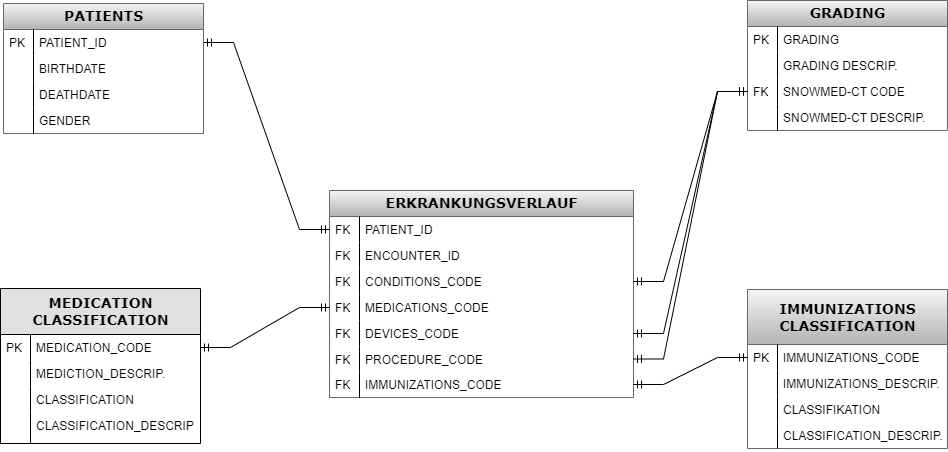

The diagram above was exported from draw.io. Its source (the exported page's mxGraphModel, read from the mxfile embedded in the PNG):
<mxGraphModel dx="1658" dy="781" grid="1" gridSize="1" guides="1" tooltips="1" connect="1" arrows="1" fold="1" page="1" pageScale="1" pageWidth="3300" pageHeight="4681" background="#ffffff" math="0" shadow="0">
  <root>
    <mxCell id="0" />
    <mxCell id="1" parent="0" />
    <mxCell id="IcQKvEbS3sjXzRymtjkG-7" value="&lt;b&gt;PATIENTS&lt;/b&gt;" style="swimlane;html=1;fontStyle=0;childLayout=stackLayout;horizontal=1;startSize=26;fillColor=#f5f5f5;horizontalStack=0;resizeParent=1;resizeLast=0;collapsible=1;marginBottom=0;swimlaneFillColor=#ffffff;align=center;rounded=0;shadow=0;comic=0;labelBackgroundColor=none;strokeWidth=1;fontFamily=Verdana;fontSize=14;swimlaneLine=1;strokeColor=#666666;gradientColor=#b3b3b3;" parent="1" vertex="1">
      <mxGeometry x="920" y="930" width="200" height="130" as="geometry" />
    </mxCell>
    <mxCell id="jb_Q_wJoZ_tXUicq70OU-15" value="PATIENT_ID" style="shape=partialRectangle;top=0;left=0;right=0;bottom=0;html=1;align=left;verticalAlign=top;fillColor=none;spacingLeft=34;spacingRight=4;whiteSpace=wrap;overflow=hidden;rotatable=0;points=[[0,0.5],[1,0.5]];portConstraint=eastwest;dropTarget=0;" parent="IcQKvEbS3sjXzRymtjkG-7" vertex="1">
      <mxGeometry y="26" width="200" height="26" as="geometry" />
    </mxCell>
    <mxCell id="jb_Q_wJoZ_tXUicq70OU-16" value="PK" style="shape=partialRectangle;top=0;left=0;bottom=0;html=1;fillColor=none;align=left;verticalAlign=top;spacingLeft=4;spacingRight=4;whiteSpace=wrap;overflow=hidden;rotatable=0;points=[];portConstraint=eastwest;part=1;" parent="jb_Q_wJoZ_tXUicq70OU-15" vertex="1" connectable="0">
      <mxGeometry width="30" height="26" as="geometry" />
    </mxCell>
    <mxCell id="IcQKvEbS3sjXzRymtjkG-28" value="BIRTHDATE" style="shape=partialRectangle;top=0;left=0;right=0;bottom=0;html=1;align=left;verticalAlign=top;fillColor=none;spacingLeft=34;spacingRight=4;whiteSpace=wrap;overflow=hidden;rotatable=0;points=[[0,0.5],[1,0.5]];portConstraint=eastwest;dropTarget=0;" parent="IcQKvEbS3sjXzRymtjkG-7" vertex="1">
      <mxGeometry y="52" width="200" height="26" as="geometry" />
    </mxCell>
    <mxCell id="IcQKvEbS3sjXzRymtjkG-29" value="" style="shape=partialRectangle;top=0;left=0;bottom=0;html=1;fillColor=none;align=left;verticalAlign=top;spacingLeft=4;spacingRight=4;whiteSpace=wrap;overflow=hidden;rotatable=0;points=[];portConstraint=eastwest;part=1;" parent="IcQKvEbS3sjXzRymtjkG-28" vertex="1" connectable="0">
      <mxGeometry width="30" height="26" as="geometry" />
    </mxCell>
    <mxCell id="IcQKvEbS3sjXzRymtjkG-30" value="DEATHDATE" style="shape=partialRectangle;top=0;left=0;right=0;bottom=0;html=1;align=left;verticalAlign=top;fillColor=none;spacingLeft=34;spacingRight=4;whiteSpace=wrap;overflow=hidden;rotatable=0;points=[[0,0.5],[1,0.5]];portConstraint=eastwest;dropTarget=0;" parent="IcQKvEbS3sjXzRymtjkG-7" vertex="1">
      <mxGeometry y="78" width="200" height="26" as="geometry" />
    </mxCell>
    <mxCell id="IcQKvEbS3sjXzRymtjkG-31" value="" style="shape=partialRectangle;top=0;left=0;bottom=0;html=1;fillColor=none;align=left;verticalAlign=top;spacingLeft=4;spacingRight=4;whiteSpace=wrap;overflow=hidden;rotatable=0;points=[];portConstraint=eastwest;part=1;" parent="IcQKvEbS3sjXzRymtjkG-30" vertex="1" connectable="0">
      <mxGeometry width="30" height="26" as="geometry" />
    </mxCell>
    <mxCell id="IcQKvEbS3sjXzRymtjkG-26" value="GENDER" style="shape=partialRectangle;top=0;left=0;right=0;bottom=0;html=1;align=left;verticalAlign=top;fillColor=none;spacingLeft=34;spacingRight=4;whiteSpace=wrap;overflow=hidden;rotatable=0;points=[[0,0.5],[1,0.5]];portConstraint=eastwest;dropTarget=0;" parent="IcQKvEbS3sjXzRymtjkG-7" vertex="1">
      <mxGeometry y="104" width="200" height="26" as="geometry" />
    </mxCell>
    <mxCell id="IcQKvEbS3sjXzRymtjkG-27" value="" style="shape=partialRectangle;top=0;left=0;bottom=0;html=1;fillColor=none;align=left;verticalAlign=top;spacingLeft=4;spacingRight=4;whiteSpace=wrap;overflow=hidden;rotatable=0;points=[];portConstraint=eastwest;part=1;" parent="IcQKvEbS3sjXzRymtjkG-26" vertex="1" connectable="0">
      <mxGeometry width="30" height="26" as="geometry" />
    </mxCell>
    <mxCell id="IcQKvEbS3sjXzRymtjkG-32" value="&lt;b&gt;MEDICATION&lt;br&gt;CLASSIFICATION&lt;br&gt;&lt;/b&gt;" style="swimlane;html=1;fontStyle=0;childLayout=stackLayout;horizontal=1;startSize=46;fillColor=#e0e0e0;horizontalStack=0;resizeParent=1;resizeLast=0;collapsible=1;marginBottom=0;swimlaneFillColor=#ffffff;align=center;rounded=0;shadow=0;comic=0;labelBackgroundColor=none;strokeWidth=1;fontFamily=Verdana;fontSize=14;swimlaneLine=1;" parent="1" vertex="1">
      <mxGeometry x="917" y="1215" width="200" height="155" as="geometry" />
    </mxCell>
    <mxCell id="IcQKvEbS3sjXzRymtjkG-43" value="MEDICATION_CODE" style="shape=partialRectangle;top=0;left=0;right=0;bottom=0;html=1;align=left;verticalAlign=top;fillColor=none;spacingLeft=34;spacingRight=4;whiteSpace=wrap;overflow=hidden;rotatable=0;points=[[0,0.5],[1,0.5]];portConstraint=eastwest;dropTarget=0;" parent="IcQKvEbS3sjXzRymtjkG-32" vertex="1">
      <mxGeometry y="46" width="200" height="26" as="geometry" />
    </mxCell>
    <mxCell id="IcQKvEbS3sjXzRymtjkG-44" value="PK" style="shape=partialRectangle;top=0;left=0;bottom=0;html=1;fillColor=none;align=left;verticalAlign=top;spacingLeft=4;spacingRight=4;whiteSpace=wrap;overflow=hidden;rotatable=0;points=[];portConstraint=eastwest;part=1;" parent="IcQKvEbS3sjXzRymtjkG-43" vertex="1" connectable="0">
      <mxGeometry width="30" height="26" as="geometry" />
    </mxCell>
    <mxCell id="MiaJwzaU4BklHTg5q4IE-173" value="MEDICTION_DESCRIP." style="shape=partialRectangle;top=0;left=0;right=0;bottom=0;html=1;align=left;verticalAlign=top;fillColor=none;spacingLeft=34;spacingRight=4;whiteSpace=wrap;overflow=hidden;rotatable=0;points=[[0,0.5],[1,0.5]];portConstraint=eastwest;dropTarget=0;" parent="IcQKvEbS3sjXzRymtjkG-32" vertex="1">
      <mxGeometry y="72" width="200" height="26" as="geometry" />
    </mxCell>
    <mxCell id="MiaJwzaU4BklHTg5q4IE-174" value="" style="shape=partialRectangle;top=0;left=0;bottom=0;html=1;fillColor=none;align=left;verticalAlign=top;spacingLeft=4;spacingRight=4;whiteSpace=wrap;overflow=hidden;rotatable=0;points=[];portConstraint=eastwest;part=1;" parent="MiaJwzaU4BklHTg5q4IE-173" vertex="1" connectable="0">
      <mxGeometry width="30" height="26" as="geometry" />
    </mxCell>
    <mxCell id="jb_Q_wJoZ_tXUicq70OU-34" value="CLASSIFICATION" style="shape=partialRectangle;top=0;left=0;right=0;bottom=0;html=1;align=left;verticalAlign=top;fillColor=none;spacingLeft=34;spacingRight=4;whiteSpace=wrap;overflow=hidden;rotatable=0;points=[[0,0.5],[1,0.5]];portConstraint=eastwest;dropTarget=0;" parent="IcQKvEbS3sjXzRymtjkG-32" vertex="1">
      <mxGeometry y="98" width="200" height="26" as="geometry" />
    </mxCell>
    <mxCell id="jb_Q_wJoZ_tXUicq70OU-35" value="" style="shape=partialRectangle;top=0;left=0;bottom=0;html=1;fillColor=none;align=left;verticalAlign=top;spacingLeft=4;spacingRight=4;whiteSpace=wrap;overflow=hidden;rotatable=0;points=[];portConstraint=eastwest;part=1;" parent="jb_Q_wJoZ_tXUicq70OU-34" vertex="1" connectable="0">
      <mxGeometry width="30" height="26" as="geometry" />
    </mxCell>
    <mxCell id="jb_Q_wJoZ_tXUicq70OU-30" value="CLASSIFICATION_DESCRIP" style="shape=partialRectangle;top=0;left=0;right=0;bottom=0;html=1;align=left;verticalAlign=top;fillColor=none;spacingLeft=34;spacingRight=4;whiteSpace=wrap;overflow=hidden;rotatable=0;points=[[0,0.5],[1,0.5]];portConstraint=eastwest;dropTarget=0;" parent="IcQKvEbS3sjXzRymtjkG-32" vertex="1">
      <mxGeometry y="124" width="200" height="31" as="geometry" />
    </mxCell>
    <mxCell id="jb_Q_wJoZ_tXUicq70OU-31" value="" style="shape=partialRectangle;top=0;left=0;bottom=0;html=1;fillColor=none;align=left;verticalAlign=top;spacingLeft=4;spacingRight=4;whiteSpace=wrap;overflow=hidden;rotatable=0;points=[];portConstraint=eastwest;part=1;" parent="jb_Q_wJoZ_tXUicq70OU-30" vertex="1" connectable="0">
      <mxGeometry width="30" height="30.999999999999996" as="geometry" />
    </mxCell>
    <mxCell id="MiaJwzaU4BklHTg5q4IE-101" value="&lt;b&gt;IMMUNIZATIONS&lt;br&gt;CLASSIFICATION&lt;br&gt;&lt;/b&gt;" style="swimlane;html=1;fontStyle=0;childLayout=stackLayout;horizontal=1;startSize=55;fillColor=#f5f5f5;horizontalStack=0;resizeParent=1;resizeLast=0;collapsible=1;marginBottom=0;swimlaneFillColor=#ffffff;align=center;rounded=0;shadow=0;comic=0;labelBackgroundColor=none;strokeWidth=1;fontFamily=Verdana;fontSize=14;swimlaneLine=1;gradientColor=#b3b3b3;strokeColor=#666666;" parent="1" vertex="1">
      <mxGeometry x="1664" y="1216" width="200" height="159" as="geometry" />
    </mxCell>
    <mxCell id="jb_Q_wJoZ_tXUicq70OU-26" value="IMMUNIZATIONS_CODE" style="shape=partialRectangle;top=0;left=0;right=0;bottom=0;html=1;align=left;verticalAlign=top;fillColor=none;spacingLeft=34;spacingRight=4;whiteSpace=wrap;overflow=hidden;rotatable=0;points=[[0,0.5],[1,0.5]];portConstraint=eastwest;dropTarget=0;" parent="MiaJwzaU4BklHTg5q4IE-101" vertex="1">
      <mxGeometry y="55" width="200" height="26" as="geometry" />
    </mxCell>
    <mxCell id="jb_Q_wJoZ_tXUicq70OU-27" value="PK" style="shape=partialRectangle;top=0;left=0;bottom=0;html=1;fillColor=none;align=left;verticalAlign=top;spacingLeft=4;spacingRight=4;whiteSpace=wrap;overflow=hidden;rotatable=0;points=[];portConstraint=eastwest;part=1;" parent="jb_Q_wJoZ_tXUicq70OU-26" vertex="1" connectable="0">
      <mxGeometry width="30" height="26" as="geometry" />
    </mxCell>
    <mxCell id="MiaJwzaU4BklHTg5q4IE-110" value="IMMUNIZATIONS_DESCRIP." style="shape=partialRectangle;top=0;left=0;right=0;bottom=0;html=1;align=left;verticalAlign=top;fillColor=none;spacingLeft=34;spacingRight=4;whiteSpace=wrap;overflow=hidden;rotatable=0;points=[[0,0.5],[1,0.5]];portConstraint=eastwest;dropTarget=0;" parent="MiaJwzaU4BklHTg5q4IE-101" vertex="1">
      <mxGeometry y="81" width="200" height="26" as="geometry" />
    </mxCell>
    <mxCell id="MiaJwzaU4BklHTg5q4IE-111" value="" style="shape=partialRectangle;top=0;left=0;bottom=0;html=1;fillColor=none;align=left;verticalAlign=top;spacingLeft=4;spacingRight=4;whiteSpace=wrap;overflow=hidden;rotatable=0;points=[];portConstraint=eastwest;part=1;" parent="MiaJwzaU4BklHTg5q4IE-110" vertex="1" connectable="0">
      <mxGeometry width="30" height="26" as="geometry" />
    </mxCell>
    <mxCell id="jb_Q_wJoZ_tXUicq70OU-24" value="CLASSIFIKATION" style="shape=partialRectangle;top=0;left=0;right=0;bottom=0;html=1;align=left;verticalAlign=top;fillColor=none;spacingLeft=34;spacingRight=4;whiteSpace=wrap;overflow=hidden;rotatable=0;points=[[0,0.5],[1,0.5]];portConstraint=eastwest;dropTarget=0;" parent="MiaJwzaU4BklHTg5q4IE-101" vertex="1">
      <mxGeometry y="107" width="200" height="26" as="geometry" />
    </mxCell>
    <mxCell id="jb_Q_wJoZ_tXUicq70OU-25" value="" style="shape=partialRectangle;top=0;left=0;bottom=0;html=1;fillColor=none;align=left;verticalAlign=top;spacingLeft=4;spacingRight=4;whiteSpace=wrap;overflow=hidden;rotatable=0;points=[];portConstraint=eastwest;part=1;" parent="jb_Q_wJoZ_tXUicq70OU-24" vertex="1" connectable="0">
      <mxGeometry width="30" height="26" as="geometry" />
    </mxCell>
    <mxCell id="jb_Q_wJoZ_tXUicq70OU-28" value="CLASSIFICATION_DESCRIP." style="shape=partialRectangle;top=0;left=0;right=0;bottom=0;html=1;align=left;verticalAlign=top;fillColor=none;spacingLeft=34;spacingRight=4;whiteSpace=wrap;overflow=hidden;rotatable=0;points=[[0,0.5],[1,0.5]];portConstraint=eastwest;dropTarget=0;" parent="MiaJwzaU4BklHTg5q4IE-101" vertex="1">
      <mxGeometry y="133" width="200" height="26" as="geometry" />
    </mxCell>
    <mxCell id="jb_Q_wJoZ_tXUicq70OU-29" value="" style="shape=partialRectangle;top=0;left=0;bottom=0;html=1;fillColor=none;align=left;verticalAlign=top;spacingLeft=4;spacingRight=4;whiteSpace=wrap;overflow=hidden;rotatable=0;points=[];portConstraint=eastwest;part=1;" parent="jb_Q_wJoZ_tXUicq70OU-28" vertex="1" connectable="0">
      <mxGeometry width="30" height="26" as="geometry" />
    </mxCell>
    <mxCell id="1QBZaPP63oghfD_Jv4qh-1" value="&lt;b&gt;ERKRANKUNGSVERLAUF&lt;/b&gt;" style="swimlane;html=1;fontStyle=0;childLayout=stackLayout;horizontal=1;startSize=26;fillColor=#f5f5f5;horizontalStack=0;resizeParent=1;resizeLast=0;collapsible=1;marginBottom=0;swimlaneFillColor=#ffffff;align=center;rounded=0;shadow=0;comic=0;labelBackgroundColor=none;strokeWidth=1;fontFamily=Verdana;fontSize=14;swimlaneLine=1;gradientColor=#b3b3b3;strokeColor=#666666;" parent="1" vertex="1">
      <mxGeometry x="1246" y="1117" width="304" height="207" as="geometry" />
    </mxCell>
    <mxCell id="1QBZaPP63oghfD_Jv4qh-4" value="PATIENT_ID" style="shape=partialRectangle;top=0;left=0;right=0;bottom=0;html=1;align=left;verticalAlign=top;fillColor=none;spacingLeft=34;spacingRight=4;whiteSpace=wrap;overflow=hidden;rotatable=0;points=[[0,0.5],[1,0.5]];portConstraint=eastwest;dropTarget=0;" parent="1QBZaPP63oghfD_Jv4qh-1" vertex="1">
      <mxGeometry y="26" width="304" height="26" as="geometry" />
    </mxCell>
    <mxCell id="1QBZaPP63oghfD_Jv4qh-5" value="FK" style="shape=partialRectangle;top=0;left=0;bottom=0;html=1;fillColor=none;align=left;verticalAlign=top;spacingLeft=4;spacingRight=4;whiteSpace=wrap;overflow=hidden;rotatable=0;points=[];portConstraint=eastwest;part=1;" parent="1QBZaPP63oghfD_Jv4qh-4" vertex="1" connectable="0">
      <mxGeometry width="30" height="26" as="geometry" />
    </mxCell>
    <mxCell id="1QBZaPP63oghfD_Jv4qh-6" value="ENCOUNTER_ID" style="shape=partialRectangle;top=0;left=0;right=0;bottom=0;html=1;align=left;verticalAlign=top;fillColor=none;spacingLeft=34;spacingRight=4;whiteSpace=wrap;overflow=hidden;rotatable=0;points=[[0,0.5],[1,0.5]];portConstraint=eastwest;dropTarget=0;" parent="1QBZaPP63oghfD_Jv4qh-1" vertex="1">
      <mxGeometry y="52" width="304" height="26" as="geometry" />
    </mxCell>
    <mxCell id="1QBZaPP63oghfD_Jv4qh-7" value="FK" style="shape=partialRectangle;top=0;left=0;bottom=0;html=1;fillColor=none;align=left;verticalAlign=top;spacingLeft=4;spacingRight=4;whiteSpace=wrap;overflow=hidden;rotatable=0;points=[];portConstraint=eastwest;part=1;" parent="1QBZaPP63oghfD_Jv4qh-6" vertex="1" connectable="0">
      <mxGeometry width="30" height="26" as="geometry" />
    </mxCell>
    <mxCell id="1QBZaPP63oghfD_Jv4qh-8" value="CONDITIONS_CODE" style="shape=partialRectangle;top=0;left=0;right=0;bottom=0;html=1;align=left;verticalAlign=top;fillColor=none;spacingLeft=34;spacingRight=4;whiteSpace=wrap;overflow=hidden;rotatable=0;points=[[0,0.5],[1,0.5]];portConstraint=eastwest;dropTarget=0;" parent="1QBZaPP63oghfD_Jv4qh-1" vertex="1">
      <mxGeometry y="78" width="304" height="26" as="geometry" />
    </mxCell>
    <mxCell id="1QBZaPP63oghfD_Jv4qh-9" value="FK" style="shape=partialRectangle;top=0;left=0;bottom=0;html=1;fillColor=none;align=left;verticalAlign=top;spacingLeft=4;spacingRight=4;whiteSpace=wrap;overflow=hidden;rotatable=0;points=[];portConstraint=eastwest;part=1;" parent="1QBZaPP63oghfD_Jv4qh-8" vertex="1" connectable="0">
      <mxGeometry width="30" height="26" as="geometry" />
    </mxCell>
    <mxCell id="1QBZaPP63oghfD_Jv4qh-10" value="MEDICATIONS_CODE&amp;nbsp;" style="shape=partialRectangle;top=0;left=0;right=0;bottom=0;html=1;align=left;verticalAlign=top;fillColor=none;spacingLeft=34;spacingRight=4;whiteSpace=wrap;overflow=hidden;rotatable=0;points=[[0,0.5],[1,0.5]];portConstraint=eastwest;dropTarget=0;" parent="1QBZaPP63oghfD_Jv4qh-1" vertex="1">
      <mxGeometry y="104" width="304" height="26" as="geometry" />
    </mxCell>
    <mxCell id="1QBZaPP63oghfD_Jv4qh-11" value="FK" style="shape=partialRectangle;top=0;left=0;bottom=0;html=1;fillColor=none;align=left;verticalAlign=top;spacingLeft=4;spacingRight=4;whiteSpace=wrap;overflow=hidden;rotatable=0;points=[];portConstraint=eastwest;part=1;" parent="1QBZaPP63oghfD_Jv4qh-10" vertex="1" connectable="0">
      <mxGeometry width="30" height="26" as="geometry" />
    </mxCell>
    <mxCell id="1QBZaPP63oghfD_Jv4qh-12" value="DEVICES_CODE" style="shape=partialRectangle;top=0;left=0;right=0;bottom=0;html=1;align=left;verticalAlign=top;fillColor=none;spacingLeft=34;spacingRight=4;whiteSpace=wrap;overflow=hidden;rotatable=0;points=[[0,0.5],[1,0.5]];portConstraint=eastwest;dropTarget=0;" parent="1QBZaPP63oghfD_Jv4qh-1" vertex="1">
      <mxGeometry y="130" width="304" height="26" as="geometry" />
    </mxCell>
    <mxCell id="1QBZaPP63oghfD_Jv4qh-13" value="FK" style="shape=partialRectangle;top=0;left=0;bottom=0;html=1;fillColor=none;align=left;verticalAlign=top;spacingLeft=4;spacingRight=4;whiteSpace=wrap;overflow=hidden;rotatable=0;points=[];portConstraint=eastwest;part=1;" parent="1QBZaPP63oghfD_Jv4qh-12" vertex="1" connectable="0">
      <mxGeometry width="30" height="26" as="geometry" />
    </mxCell>
    <mxCell id="1QBZaPP63oghfD_Jv4qh-16" value="PROCEDURE_CODE" style="shape=partialRectangle;top=0;left=0;right=0;bottom=0;html=1;align=left;verticalAlign=top;fillColor=none;spacingLeft=34;spacingRight=4;whiteSpace=wrap;overflow=hidden;rotatable=0;points=[[0,0.5],[1,0.5]];portConstraint=eastwest;dropTarget=0;" parent="1QBZaPP63oghfD_Jv4qh-1" vertex="1">
      <mxGeometry y="156" width="304" height="25" as="geometry" />
    </mxCell>
    <mxCell id="1QBZaPP63oghfD_Jv4qh-17" value="FK" style="shape=partialRectangle;top=0;left=0;bottom=0;html=1;fillColor=none;align=left;verticalAlign=top;spacingLeft=4;spacingRight=4;whiteSpace=wrap;overflow=hidden;rotatable=0;points=[];portConstraint=eastwest;part=1;" parent="1QBZaPP63oghfD_Jv4qh-16" vertex="1" connectable="0">
      <mxGeometry width="30" height="25" as="geometry" />
    </mxCell>
    <mxCell id="1QBZaPP63oghfD_Jv4qh-14" value="IMMUNIZATIONS_CODE" style="shape=partialRectangle;top=0;left=0;right=0;bottom=0;html=1;align=left;verticalAlign=top;fillColor=none;spacingLeft=34;spacingRight=4;whiteSpace=wrap;overflow=hidden;rotatable=0;points=[[0,0.5],[1,0.5]];portConstraint=eastwest;dropTarget=0;" parent="1QBZaPP63oghfD_Jv4qh-1" vertex="1">
      <mxGeometry y="181" width="304" height="26" as="geometry" />
    </mxCell>
    <mxCell id="1QBZaPP63oghfD_Jv4qh-15" value="FK" style="shape=partialRectangle;top=0;left=0;bottom=0;html=1;fillColor=none;align=left;verticalAlign=top;spacingLeft=4;spacingRight=4;whiteSpace=wrap;overflow=hidden;rotatable=0;points=[];portConstraint=eastwest;part=1;" parent="1QBZaPP63oghfD_Jv4qh-14" vertex="1" connectable="0">
      <mxGeometry width="30" height="26" as="geometry" />
    </mxCell>
    <mxCell id="jb_Q_wJoZ_tXUicq70OU-17" value="&lt;b&gt;GRADING&lt;/b&gt;" style="swimlane;html=1;fontStyle=0;childLayout=stackLayout;horizontal=1;startSize=26;fillColor=#f5f5f5;horizontalStack=0;resizeParent=1;resizeLast=0;collapsible=1;marginBottom=0;swimlaneFillColor=#ffffff;align=center;rounded=0;shadow=0;comic=0;labelBackgroundColor=none;strokeWidth=1;fontFamily=Verdana;fontSize=14;swimlaneLine=1;gradientColor=#b3b3b3;strokeColor=#666666;" parent="1" vertex="1">
      <mxGeometry x="1664" y="927" width="200" height="130" as="geometry" />
    </mxCell>
    <mxCell id="jb_Q_wJoZ_tXUicq70OU-20" value="GRADING" style="shape=partialRectangle;top=0;left=0;right=0;bottom=0;html=1;align=left;verticalAlign=top;fillColor=none;spacingLeft=34;spacingRight=4;whiteSpace=wrap;overflow=hidden;rotatable=0;points=[[0,0.5],[1,0.5]];portConstraint=eastwest;dropTarget=0;" parent="jb_Q_wJoZ_tXUicq70OU-17" vertex="1">
      <mxGeometry y="26" width="200" height="26" as="geometry" />
    </mxCell>
    <mxCell id="jb_Q_wJoZ_tXUicq70OU-21" value="PK" style="shape=partialRectangle;top=0;left=0;bottom=0;html=1;fillColor=none;align=left;verticalAlign=top;spacingLeft=4;spacingRight=4;whiteSpace=wrap;overflow=hidden;rotatable=0;points=[];portConstraint=eastwest;part=1;" parent="jb_Q_wJoZ_tXUicq70OU-20" vertex="1" connectable="0">
      <mxGeometry width="30" height="26" as="geometry" />
    </mxCell>
    <mxCell id="jb_Q_wJoZ_tXUicq70OU-22" value="GRADING DESCRIP." style="shape=partialRectangle;top=0;left=0;right=0;bottom=0;html=1;align=left;verticalAlign=top;fillColor=none;spacingLeft=34;spacingRight=4;whiteSpace=wrap;overflow=hidden;rotatable=0;points=[[0,0.5],[1,0.5]];portConstraint=eastwest;dropTarget=0;" parent="jb_Q_wJoZ_tXUicq70OU-17" vertex="1">
      <mxGeometry y="52" width="200" height="26" as="geometry" />
    </mxCell>
    <mxCell id="jb_Q_wJoZ_tXUicq70OU-23" value="" style="shape=partialRectangle;top=0;left=0;bottom=0;html=1;fillColor=none;align=left;verticalAlign=top;spacingLeft=4;spacingRight=4;whiteSpace=wrap;overflow=hidden;rotatable=0;points=[];portConstraint=eastwest;part=1;" parent="jb_Q_wJoZ_tXUicq70OU-22" vertex="1" connectable="0">
      <mxGeometry width="30" height="26" as="geometry" />
    </mxCell>
    <mxCell id="jb_Q_wJoZ_tXUicq70OU-18" value="SNOWMED-CT CODE" style="shape=partialRectangle;top=0;left=0;right=0;bottom=0;html=1;align=left;verticalAlign=top;fillColor=none;spacingLeft=34;spacingRight=4;whiteSpace=wrap;overflow=hidden;rotatable=0;points=[[0,0.5],[1,0.5]];portConstraint=eastwest;dropTarget=0;" parent="jb_Q_wJoZ_tXUicq70OU-17" vertex="1">
      <mxGeometry y="78" width="200" height="26" as="geometry" />
    </mxCell>
    <mxCell id="jb_Q_wJoZ_tXUicq70OU-19" value="FK" style="shape=partialRectangle;top=0;left=0;bottom=0;html=1;fillColor=none;align=left;verticalAlign=top;spacingLeft=4;spacingRight=4;whiteSpace=wrap;overflow=hidden;rotatable=0;points=[];portConstraint=eastwest;part=1;" parent="jb_Q_wJoZ_tXUicq70OU-18" vertex="1" connectable="0">
      <mxGeometry width="30" height="26" as="geometry" />
    </mxCell>
    <mxCell id="jb_Q_wJoZ_tXUicq70OU-47" value="SNOWMED-CT DESCRIP." style="shape=partialRectangle;top=0;left=0;right=0;bottom=0;html=1;align=left;verticalAlign=top;fillColor=none;spacingLeft=34;spacingRight=4;whiteSpace=wrap;overflow=hidden;rotatable=0;points=[[0,0.5],[1,0.5]];portConstraint=eastwest;dropTarget=0;" parent="jb_Q_wJoZ_tXUicq70OU-17" vertex="1">
      <mxGeometry y="104" width="200" height="26" as="geometry" />
    </mxCell>
    <mxCell id="jb_Q_wJoZ_tXUicq70OU-48" value="" style="shape=partialRectangle;top=0;left=0;bottom=0;html=1;fillColor=none;align=left;verticalAlign=top;spacingLeft=4;spacingRight=4;whiteSpace=wrap;overflow=hidden;rotatable=0;points=[];portConstraint=eastwest;part=1;" parent="jb_Q_wJoZ_tXUicq70OU-47" vertex="1" connectable="0">
      <mxGeometry width="30" height="26" as="geometry" />
    </mxCell>
    <mxCell id="jb_Q_wJoZ_tXUicq70OU-43" value="" style="edgeStyle=entityRelationEdgeStyle;fontSize=12;html=1;endArrow=ERmandOne;startArrow=ERmandOne;rounded=0;entryX=0;entryY=0.5;entryDx=0;entryDy=0;exitX=1;exitY=0.5;exitDx=0;exitDy=0;" parent="1" source="jb_Q_wJoZ_tXUicq70OU-15" target="1QBZaPP63oghfD_Jv4qh-4" edge="1">
      <mxGeometry width="100" height="100" relative="1" as="geometry">
        <mxPoint x="1118" y="1297" as="sourcePoint" />
        <mxPoint x="1218" y="1197" as="targetPoint" />
      </mxGeometry>
    </mxCell>
    <mxCell id="jb_Q_wJoZ_tXUicq70OU-44" value="" style="edgeStyle=entityRelationEdgeStyle;fontSize=12;html=1;endArrow=ERmandOne;startArrow=ERmandOne;rounded=0;entryX=0;entryY=0.5;entryDx=0;entryDy=0;exitX=1;exitY=0.5;exitDx=0;exitDy=0;" parent="1" source="IcQKvEbS3sjXzRymtjkG-43" target="1QBZaPP63oghfD_Jv4qh-10" edge="1">
      <mxGeometry width="100" height="100" relative="1" as="geometry">
        <mxPoint x="1161" y="1278.9999999999998" as="sourcePoint" />
        <mxPoint x="1312" y="1446" as="targetPoint" />
      </mxGeometry>
    </mxCell>
    <mxCell id="jb_Q_wJoZ_tXUicq70OU-62" value="" style="edgeStyle=entityRelationEdgeStyle;fontSize=12;html=1;endArrow=ERmandOne;startArrow=ERmandOne;rounded=0;exitX=1;exitY=0.5;exitDx=0;exitDy=0;entryX=0;entryY=0.5;entryDx=0;entryDy=0;" parent="1" source="1QBZaPP63oghfD_Jv4qh-12" target="jb_Q_wJoZ_tXUicq70OU-18" edge="1">
      <mxGeometry width="100" height="100" relative="1" as="geometry">
        <mxPoint x="1554" y="1242" as="sourcePoint" />
        <mxPoint x="1588" y="1010" as="targetPoint" />
      </mxGeometry>
    </mxCell>
    <mxCell id="jb_Q_wJoZ_tXUicq70OU-63" value="" style="edgeStyle=entityRelationEdgeStyle;fontSize=12;html=1;endArrow=ERmandOne;startArrow=ERmandOne;rounded=0;exitX=1;exitY=0.5;exitDx=0;exitDy=0;entryX=0;entryY=0.5;entryDx=0;entryDy=0;" parent="1" source="1QBZaPP63oghfD_Jv4qh-16" target="jb_Q_wJoZ_tXUicq70OU-18" edge="1">
      <mxGeometry width="100" height="100" relative="1" as="geometry">
        <mxPoint x="1565" y="1306.9999999999998" as="sourcePoint" />
        <mxPoint x="1678.9999999999995" y="1065" as="targetPoint" />
      </mxGeometry>
    </mxCell>
    <mxCell id="jb_Q_wJoZ_tXUicq70OU-64" value="" style="edgeStyle=entityRelationEdgeStyle;fontSize=12;html=1;endArrow=ERmandOne;startArrow=ERmandOne;rounded=0;exitX=1;exitY=0.5;exitDx=0;exitDy=0;entryX=0;entryY=0.5;entryDx=0;entryDy=0;" parent="1" source="1QBZaPP63oghfD_Jv4qh-14" target="jb_Q_wJoZ_tXUicq70OU-26" edge="1">
      <mxGeometry width="100" height="100" relative="1" as="geometry">
        <mxPoint x="1575" y="1321.5" as="sourcePoint" />
        <mxPoint x="1688.9999999999995" y="1054" as="targetPoint" />
      </mxGeometry>
    </mxCell>
    <mxCell id="jb_Q_wJoZ_tXUicq70OU-66" value="" style="edgeStyle=entityRelationEdgeStyle;fontSize=12;html=1;endArrow=ERmandOne;startArrow=ERmandOne;rounded=0;entryX=0;entryY=0.5;entryDx=0;entryDy=0;exitX=1;exitY=0.5;exitDx=0;exitDy=0;" parent="1" source="1QBZaPP63oghfD_Jv4qh-8" target="jb_Q_wJoZ_tXUicq70OU-18" edge="1">
      <mxGeometry width="100" height="100" relative="1" as="geometry">
        <mxPoint x="1547" y="1158" as="sourcePoint" />
        <mxPoint x="1661" y="942" as="targetPoint" />
      </mxGeometry>
    </mxCell>
  </root>
</mxGraphModel>